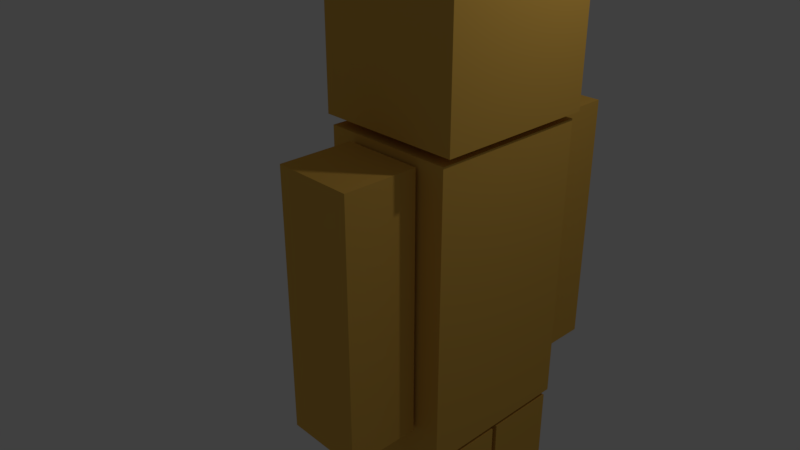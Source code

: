 # Source: bon2.blend  (saved by Blender 2.78.0; exported with 4.5.12 LTS)
import bpy
from mathutils import Matrix  # noqa: F401  (used for matrix-valued properties, if any)

bpy.ops.wm.read_factory_settings(use_empty=True)
scene = bpy.context.scene
scene.name = 'Scene'

# ---- collections
col_collection_1 = bpy.data.collections.new('Collection 1'); scene.collection.children.link(col_collection_1)

# ---- materials (node trees are filled in below, after node groups)
mat_material = bpy.data.materials.new('Material')
mat_material.alpha_threshold = 0.0
mat_material.use_transparent_shadow = False
mat_material.diffuse_color = (0.8, 0.4645, 0.08516, 1.0)
mat_material.roughness = 0.5
mat_material.line_color = (0.0, 0.0, 0.0, 1.0)

# ---- material node trees

# ---- world
world_world = bpy.data.worlds.new('World'); scene.world = world_world
world_world.color = (0.05088, 0.05088, 0.05088)
world_world.use_sun_shadow = False
world_world.sun_shadow_jitter_overblur = 0.0
world_world.cycles.sampling_method = 'MANUAL'

# ---- cameras
cam_camera = bpy.data.cameras.new('Camera')
cam_camera.clip_end = 100.0
cam_camera.lens = 35.0
cam_camera.sensor_width = 32.0
cam_camera.sensor_height = 18.0
cam_camera.ortho_scale = 7.314
cam_camera.dof.focus_distance = 0.0
cam_camera.dof.aperture_fstop = 128.0

# ---- lights
light_lamp = bpy.data.lights.new('Lamp', 'POINT')
light_lamp.transmission_factor = 0.0
light_lamp.cutoff_distance = 30.0
light_lamp.energy = 100.0
light_lamp.shadow_buffer_clip_start = 1.001
light_lamp.shadow_soft_size = 0.1
light_lamp.shadow_maximum_resolution = 0.006
light_lamp.use_absolute_resolution = True

# ---- meshes
me_cube_003 = bpy.data.meshes.new('Cube.003')
me_cube_003.from_pydata([(0.486, -1.526, 1.964), (0.486, -2.426, 1.964), (-0.486, -2.426, 1.964), (-0.486, -1.526, 1.964), (0.486, -1.526, 5.164), (0.486, -2.426, 5.164), (-0.486, -2.426, 5.164), (-0.486, -1.526, 5.164), (0.486, 1.477, 1.964), (0.486, 0.5768, 1.964), (-0.486, 0.5768, 1.964), (-0.486, 1.477, 1.964), (0.486, 1.477, 5.164), (0.486, 0.5768, 5.164), (-0.486, 0.5768, 5.164), (-0.486, 1.477, 5.164), (0.81, 0.45, -1.6), (0.81, -0.45, -1.6), (-0.81, -0.45, -1.6), (-0.81, 0.45, -1.6), (0.81, 0.45, 1.6), (0.81, -0.45, 1.6), (-0.81, -0.45, 1.6), (-0.81, 0.45, 1.6), (0.81, -0.5199, -1.6), (0.81, -1.42, -1.6), (-0.81, -1.42, -1.6), (-0.81, -0.5199, -1.6), (0.81, -0.5199, 1.6), (0.81, -1.42, 1.6), (-0.81, -1.42, 1.6), (-0.81, -0.5199, 1.6), (0.81, 0.5196, 1.649), (0.81, -1.48, 1.649), (-0.81, -1.48, 1.649), (-0.81, 0.5196, 1.649), (0.81, 0.5196, 5.249), (0.81, -1.48, 5.249), (-0.81, -1.48, 5.249), (-0.81, 0.5196, 5.249), (0.891, 0.5196, 5.35), (0.891, -1.48, 5.35), (-0.891, -1.48, 5.35), (-0.891, 0.5196, 5.35), (0.891, 0.5196, 7.35), (0.891, -1.48, 7.35), (-0.891, -1.48, 7.35), (-0.891, 0.5196, 7.35)], [], [(0, 1, 2, 3), (4, 7, 6, 5), (0, 4, 5, 1), (1, 5, 6, 2), (2, 6, 7, 3), (4, 0, 3, 7), (8, 9, 10, 11), (12, 15, 14, 13), (8, 12, 13, 9), (9, 13, 14, 10), (10, 14, 15, 11), (12, 8, 11, 15), (16, 17, 18, 19), (20, 23, 22, 21), (16, 20, 21, 17), (17, 21, 22, 18), (18, 22, 23, 19), (20, 16, 19, 23), (24, 25, 26, 27), (28, 31, 30, 29), (24, 28, 29, 25), (25, 29, 30, 26), (26, 30, 31, 27), (28, 24, 27, 31), (32, 33, 34, 35), (36, 39, 38, 37), (32, 36, 37, 33), (33, 37, 38, 34), (34, 38, 39, 35), (36, 32, 35, 39), (40, 41, 42, 43), (44, 47, 46, 45), (40, 44, 45, 41), (41, 45, 46, 42), (42, 46, 47, 43), (44, 40, 43, 47)])
me_cube_003.materials.append(mat_material)
me_cube_003.use_remesh_preserve_volume = False
me_cube_003.use_remesh_preserve_attributes = False
me_cube_003.use_mirror_vertex_groups = False
me_cube_003.update()
arm_armature = bpy.data.armatures.new('Armature')  # bones are not reproduced

# ---- objects
ob_armature = bpy.data.objects.new('Armature', arm_armature)
ob_cube_003 = bpy.data.objects.new('Cube.003', me_cube_003)
ob_lamp = bpy.data.objects.new('Lamp', light_lamp)
ob_camera = bpy.data.objects.new('Camera', cam_camera)

# ---- transforms, parenting, visibility, modifiers, constraints
ob_armature.location = (0.3464, -2.384e-07, 0.8707)
ob_armature.lineart.crease_threshold = 0.0
ob_cube_003.parent = ob_armature
ob_cube_003.matrix_parent_inverse = Matrix(((1.0, 0.0, 0.0, -0.3464), (0.0, 1.0, 0.0, 2.384e-07), (0.0, 0.0, 1.0, -0.8707), (0.0, 0.0, 0.0, 1.0)))
ob_cube_003.location = (0.366, 0.4804, -3.084)
ob_cube_003.lock_rotations_4d = False
ob_cube_003.empty_display_type = 'ARROWS'
ob_cube_003.lineart.crease_threshold = 0.0
_vg = ob_cube_003.vertex_groups.new(name='bTrunk')
_vg.add([32, 33, 34, 35, 36, 37, 38, 39], 1.0, 'REPLACE')
_vg = ob_cube_003.vertex_groups.new(name='bHead')
_vg.add([40, 41, 42, 43, 44, 45, 46, 47], 1.0, 'REPLACE')
_vg = ob_cube_003.vertex_groups.new(name='bArmLeft')
_vg.add([8, 9, 10, 11, 12, 13, 14, 15], 1.0, 'REPLACE')
_vg = ob_cube_003.vertex_groups.new(name='bArmRight')
_vg.add([0, 1, 2, 3, 4, 5, 6, 7], 1.0, 'REPLACE')
_vg = ob_cube_003.vertex_groups.new(name='bLegRight')
_vg.add([24, 25, 26, 27, 28, 29, 30, 31], 1.0, 'REPLACE')
_vg = ob_cube_003.vertex_groups.new(name='bLegLeft')
_vg.add([16, 17, 18, 19, 20, 21, 22, 23], 1.0, 'REPLACE')
_m = ob_cube_003.modifiers.new('Armature', 'ARMATURE')
_m.object = ob_armature
ob_lamp.location = (3.668, 1.005, 5.904)
ob_lamp.rotation_euler = (0.6503, 0.05522, 1.866)
ob_lamp.scale = (0.9839, 0.887, 0.939)
ob_lamp.lock_rotations_4d = False
ob_lamp.empty_display_type = 'ARROWS'
ob_lamp.color = (0.0, 0.0, 0.0, 0.0)
ob_lamp.lineart.crease_threshold = 0.0
ob_camera.location = (6.426, -6.508, 5.344)
ob_camera.rotation_euler = (1.109, 0.0, 0.8149)
ob_camera.scale = (0.9106, 0.9801, 0.9193)
ob_camera.lock_rotations_4d = False
ob_camera.empty_display_type = 'ARROWS'
ob_camera.color = (0.0, 0.0, 0.0, 0.0)
ob_camera.display_type = 'WIRE'
ob_camera.lineart.crease_threshold = 0.0

# ---- collection membership
col_collection_1.objects.link(ob_armature)
col_collection_1.objects.link(ob_cube_003)
col_collection_1.objects.link(ob_lamp)
col_collection_1.objects.link(ob_camera)

# ---- scene / render settings (as saved in the file)
scene.camera = ob_camera
scene.frame_start = 1; scene.frame_end = 60; scene.frame_set(0)
scene.render.engine = 'BLENDER_EEVEE_NEXT'
scene.render.resolution_percentage = 50
scene.render.dither_intensity = 0.0
scene.cycles.use_denoising = False
scene.cycles.samples = 128
scene.cycles.sampling_pattern = 'TABULATED_SOBOL'
scene.cycles.light_sampling_threshold = 0.0
scene.cycles.use_adaptive_sampling = False
scene.cycles.use_light_tree = False
scene.cycles.blur_glossy = 0.0
scene.cycles.sample_clamp_indirect = 0.0
scene.view_settings.view_transform = 'Standard'
bpy.context.view_layer.update()
